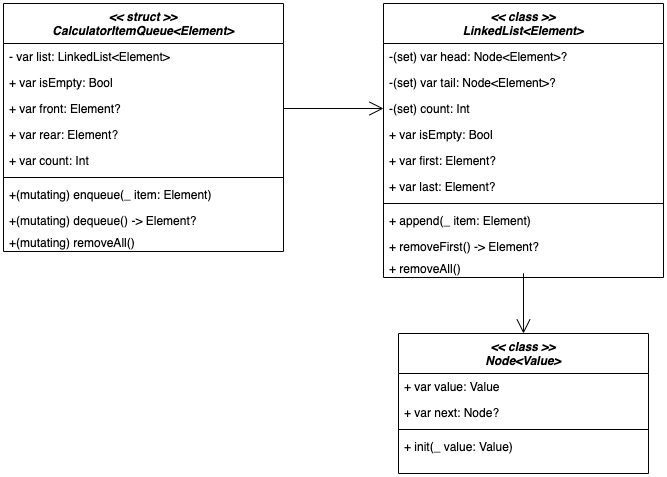

The diagram above was exported from draw.io. Its source (the exported page's mxGraphModel, read from the mxfile embedded in the PNG):
<mxGraphModel dx="1763" dy="1154" grid="1" gridSize="10" guides="1" tooltips="1" connect="1" arrows="1" fold="1" page="1" pageScale="1" pageWidth="827" pageHeight="1169" math="0" shadow="0">
  <root>
    <mxCell id="0" />
    <mxCell id="1" parent="0" />
    <mxCell id="2" value="&lt;&lt; struct &gt;&gt;&#10;CalculatorItemQueue&lt;Element&gt;" style="swimlane;fontStyle=3;align=center;verticalAlign=top;childLayout=stackLayout;horizontal=1;startSize=40;horizontalStack=0;resizeParent=1;resizeLast=0;collapsible=1;marginBottom=0;rounded=0;shadow=0;strokeWidth=1;" vertex="1" parent="1">
      <mxGeometry x="70" y="500" width="280" height="248" as="geometry">
        <mxRectangle x="230" y="140" width="160" height="26" as="alternateBounds" />
      </mxGeometry>
    </mxCell>
    <mxCell id="3" value="- var list: LinkedList&lt;Element&gt;" style="text;align=left;verticalAlign=top;spacingLeft=4;spacingRight=4;overflow=hidden;rotatable=0;points=[[0,0.5],[1,0.5]];portConstraint=eastwest;" vertex="1" parent="2">
      <mxGeometry y="40" width="280" height="26" as="geometry" />
    </mxCell>
    <mxCell id="4" value="+ var isEmpty: Bool" style="text;align=left;verticalAlign=top;spacingLeft=4;spacingRight=4;overflow=hidden;rotatable=0;points=[[0,0.5],[1,0.5]];portConstraint=eastwest;" vertex="1" parent="2">
      <mxGeometry y="66" width="280" height="26" as="geometry" />
    </mxCell>
    <mxCell id="5" value="+ var front: Element?" style="text;align=left;verticalAlign=top;spacingLeft=4;spacingRight=4;overflow=hidden;rotatable=0;points=[[0,0.5],[1,0.5]];portConstraint=eastwest;" vertex="1" parent="2">
      <mxGeometry y="92" width="280" height="26" as="geometry" />
    </mxCell>
    <mxCell id="6" value="+ var rear: Element?" style="text;align=left;verticalAlign=top;spacingLeft=4;spacingRight=4;overflow=hidden;rotatable=0;points=[[0,0.5],[1,0.5]];portConstraint=eastwest;" vertex="1" parent="2">
      <mxGeometry y="118" width="280" height="26" as="geometry" />
    </mxCell>
    <mxCell id="7" value="+ var count: Int" style="text;align=left;verticalAlign=top;spacingLeft=4;spacingRight=4;overflow=hidden;rotatable=0;points=[[0,0.5],[1,0.5]];portConstraint=eastwest;" vertex="1" parent="2">
      <mxGeometry y="144" width="280" height="26" as="geometry" />
    </mxCell>
    <mxCell id="8" value="" style="line;html=1;strokeWidth=1;align=left;verticalAlign=middle;spacingTop=-1;spacingLeft=3;spacingRight=3;rotatable=0;labelPosition=right;points=[];portConstraint=eastwest;" vertex="1" parent="2">
      <mxGeometry y="170" width="280" height="8" as="geometry" />
    </mxCell>
    <mxCell id="9" value="+(mutating) enqueue(_ item: Element)  " style="text;align=left;verticalAlign=top;spacingLeft=4;spacingRight=4;overflow=hidden;rotatable=0;points=[[0,0.5],[1,0.5]];portConstraint=eastwest;rounded=0;shadow=0;html=0;" vertex="1" parent="2">
      <mxGeometry y="178" width="280" height="26" as="geometry" />
    </mxCell>
    <mxCell id="10" value="+(mutating) dequeue() -&gt; Element?  " style="text;align=left;verticalAlign=top;spacingLeft=4;spacingRight=4;overflow=hidden;rotatable=0;points=[[0,0.5],[1,0.5]];portConstraint=eastwest;rounded=0;shadow=0;html=0;" vertex="1" parent="2">
      <mxGeometry y="204" width="280" height="22" as="geometry" />
    </mxCell>
    <mxCell id="11" value="+(mutating) removeAll()  " style="text;align=left;verticalAlign=top;spacingLeft=4;spacingRight=4;overflow=hidden;rotatable=0;points=[[0,0.5],[1,0.5]];portConstraint=eastwest;rounded=0;shadow=0;html=0;" vertex="1" parent="2">
      <mxGeometry y="226" width="280" height="22" as="geometry" />
    </mxCell>
    <mxCell id="12" value="&lt;&lt; class &gt;&gt;&#10;LinkedList&lt;Element&gt;" style="swimlane;fontStyle=3;align=center;verticalAlign=top;childLayout=stackLayout;horizontal=1;startSize=40;horizontalStack=0;resizeParent=1;resizeLast=0;collapsible=1;marginBottom=0;rounded=0;shadow=0;strokeWidth=1;" vertex="1" parent="1">
      <mxGeometry x="450" y="500" width="280" height="274" as="geometry">
        <mxRectangle x="230" y="140" width="160" height="26" as="alternateBounds" />
      </mxGeometry>
    </mxCell>
    <mxCell id="13" value="-(set) var head: Node&lt;Element&gt;?" style="text;align=left;verticalAlign=top;spacingLeft=4;spacingRight=4;overflow=hidden;rotatable=0;points=[[0,0.5],[1,0.5]];portConstraint=eastwest;" vertex="1" parent="12">
      <mxGeometry y="40" width="280" height="26" as="geometry" />
    </mxCell>
    <mxCell id="14" value="-(set) var tail: Node&lt;Element&gt;?" style="text;align=left;verticalAlign=top;spacingLeft=4;spacingRight=4;overflow=hidden;rotatable=0;points=[[0,0.5],[1,0.5]];portConstraint=eastwest;" vertex="1" parent="12">
      <mxGeometry y="66" width="280" height="26" as="geometry" />
    </mxCell>
    <mxCell id="15" value="-(set) count: Int" style="text;align=left;verticalAlign=top;spacingLeft=4;spacingRight=4;overflow=hidden;rotatable=0;points=[[0,0.5],[1,0.5]];portConstraint=eastwest;" vertex="1" parent="12">
      <mxGeometry y="92" width="280" height="26" as="geometry" />
    </mxCell>
    <mxCell id="16" value="+ var isEmpty: Bool" style="text;align=left;verticalAlign=top;spacingLeft=4;spacingRight=4;overflow=hidden;rotatable=0;points=[[0,0.5],[1,0.5]];portConstraint=eastwest;" vertex="1" parent="12">
      <mxGeometry y="118" width="280" height="26" as="geometry" />
    </mxCell>
    <mxCell id="17" value="+ var first: Element?" style="text;align=left;verticalAlign=top;spacingLeft=4;spacingRight=4;overflow=hidden;rotatable=0;points=[[0,0.5],[1,0.5]];portConstraint=eastwest;" vertex="1" parent="12">
      <mxGeometry y="144" width="280" height="26" as="geometry" />
    </mxCell>
    <mxCell id="18" value="+ var last: Element?" style="text;align=left;verticalAlign=top;spacingLeft=4;spacingRight=4;overflow=hidden;rotatable=0;points=[[0,0.5],[1,0.5]];portConstraint=eastwest;" vertex="1" parent="12">
      <mxGeometry y="170" width="280" height="26" as="geometry" />
    </mxCell>
    <mxCell id="19" value="" style="line;html=1;strokeWidth=1;align=left;verticalAlign=middle;spacingTop=-1;spacingLeft=3;spacingRight=3;rotatable=0;labelPosition=right;points=[];portConstraint=eastwest;" vertex="1" parent="12">
      <mxGeometry y="196" width="280" height="8" as="geometry" />
    </mxCell>
    <mxCell id="20" value="+ append(_ item: Element)  " style="text;align=left;verticalAlign=top;spacingLeft=4;spacingRight=4;overflow=hidden;rotatable=0;points=[[0,0.5],[1,0.5]];portConstraint=eastwest;rounded=0;shadow=0;html=0;" vertex="1" parent="12">
      <mxGeometry y="204" width="280" height="26" as="geometry" />
    </mxCell>
    <mxCell id="21" value="+ removeFirst() -&gt; Element?  " style="text;align=left;verticalAlign=top;spacingLeft=4;spacingRight=4;overflow=hidden;rotatable=0;points=[[0,0.5],[1,0.5]];portConstraint=eastwest;rounded=0;shadow=0;html=0;" vertex="1" parent="12">
      <mxGeometry y="230" width="280" height="22" as="geometry" />
    </mxCell>
    <mxCell id="22" value="+ removeAll()  " style="text;align=left;verticalAlign=top;spacingLeft=4;spacingRight=4;overflow=hidden;rotatable=0;points=[[0,0.5],[1,0.5]];portConstraint=eastwest;rounded=0;shadow=0;html=0;" vertex="1" parent="12">
      <mxGeometry y="252" width="280" height="22" as="geometry" />
    </mxCell>
    <mxCell id="23" value="&lt;&lt; class &gt;&gt;&#10;Node&lt;Value&gt;" style="swimlane;fontStyle=3;align=center;verticalAlign=top;childLayout=stackLayout;horizontal=1;startSize=40;horizontalStack=0;resizeParent=1;resizeLast=0;collapsible=1;marginBottom=0;rounded=0;shadow=0;strokeWidth=1;" vertex="1" parent="1">
      <mxGeometry x="465" y="830" width="250" height="140" as="geometry">
        <mxRectangle x="230" y="140" width="160" height="26" as="alternateBounds" />
      </mxGeometry>
    </mxCell>
    <mxCell id="24" value="+ var value: Value" style="text;align=left;verticalAlign=top;spacingLeft=4;spacingRight=4;overflow=hidden;rotatable=0;points=[[0,0.5],[1,0.5]];portConstraint=eastwest;fontStyle=0" vertex="1" parent="23">
      <mxGeometry y="40" width="250" height="26" as="geometry" />
    </mxCell>
    <mxCell id="25" value="+ var next: Node?" style="text;align=left;verticalAlign=top;spacingLeft=4;spacingRight=4;overflow=hidden;rotatable=0;points=[[0,0.5],[1,0.5]];portConstraint=eastwest;" vertex="1" parent="23">
      <mxGeometry y="66" width="250" height="26" as="geometry" />
    </mxCell>
    <mxCell id="26" value="" style="line;html=1;strokeWidth=1;align=left;verticalAlign=middle;spacingTop=-1;spacingLeft=3;spacingRight=3;rotatable=0;labelPosition=right;points=[];portConstraint=eastwest;" vertex="1" parent="23">
      <mxGeometry y="92" width="250" height="8" as="geometry" />
    </mxCell>
    <mxCell id="27" value="+ init(_ value: Value)  " style="text;align=left;verticalAlign=top;spacingLeft=4;spacingRight=4;overflow=hidden;rotatable=0;points=[[0,0.5],[1,0.5]];portConstraint=eastwest;rounded=0;shadow=0;html=0;" vertex="1" parent="23">
      <mxGeometry y="100" width="250" height="26" as="geometry" />
    </mxCell>
    <mxCell id="28" value="" style="endArrow=open;endFill=1;endSize=12;html=1;rounded=0;entryX=0.5;entryY=0;entryDx=0;entryDy=0;exitX=0.5;exitY=1;exitDx=0;exitDy=0;" edge="1" source="12" target="23" parent="1">
      <mxGeometry width="160" relative="1" as="geometry">
        <mxPoint x="760" y="580" as="sourcePoint" />
        <mxPoint x="490" y="490" as="targetPoint" />
        <Array as="points">
          <mxPoint x="590" y="770" />
        </Array>
      </mxGeometry>
    </mxCell>
    <mxCell id="29" value="" style="endArrow=open;endFill=1;endSize=12;html=1;rounded=0;exitX=1;exitY=0.5;exitDx=0;exitDy=0;entryX=0;entryY=0.5;entryDx=0;entryDy=0;" edge="1" source="5" target="15" parent="1">
      <mxGeometry width="160" relative="1" as="geometry">
        <mxPoint x="400" y="510" as="sourcePoint" />
        <mxPoint x="560" y="510" as="targetPoint" />
      </mxGeometry>
    </mxCell>
  </root>
</mxGraphModel>